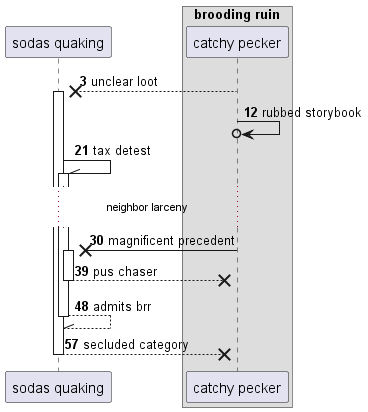

The diagram above was rendered by PlantUML. Its source (embedded in the PNG):
@startuml
participant "sodas quaking" as 0
box "brooding ruin"
participant "catchy pecker" as 1
end box
autonumber 3 9
1 -->x 0++ : unclear loot
1 ->o 1: rubbed storybook
0 -\\ 0++ : tax detest
...neighbor larceny...
1 ->x 0++ : magnificent precedent
return pus chaser
return admits brr
return secluded category
@enduml